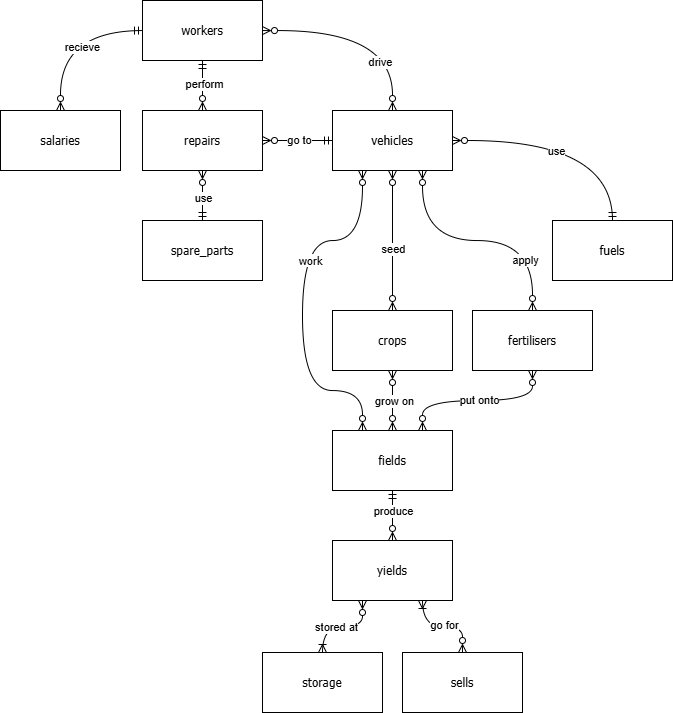

The diagram above was exported from draw.io. Its source (the exported page's mxGraphModel, read from the mxfile embedded in the PNG):
<mxGraphModel dx="1966" dy="1867" grid="1" gridSize="10" guides="1" tooltips="1" connect="1" arrows="1" fold="1" page="1" pageScale="1" pageWidth="827" pageHeight="1169" math="0" shadow="0">
  <root>
    <mxCell id="0" />
    <mxCell id="1" parent="0" />
    <mxCell id="f522goo3DIvCd_uPyNUg-7" edge="1" parent="1" source="f522goo3DIvCd_uPyNUg-1" style="edgeStyle=orthogonalEdgeStyle;rounded=0;orthogonalLoop=1;jettySize=auto;html=1;curved=1;startArrow=ERzeroToMany;startFill=0;endArrow=ERzeroToMany;endFill=0;exitX=0.5;exitY=1;exitDx=0;exitDy=0;" target="f522goo3DIvCd_uPyNUg-6">
      <mxGeometry relative="1" as="geometry" />
    </mxCell>
    <mxCell id="f522goo3DIvCd_uPyNUg-9" connectable="0" parent="f522goo3DIvCd_uPyNUg-7" style="edgeLabel;html=1;align=center;verticalAlign=middle;resizable=0;points=[];" value="seed" vertex="1">
      <mxGeometry relative="1" x="0.118" y="1" as="geometry">
        <mxPoint x="-1" as="offset" />
      </mxGeometry>
    </mxCell>
    <mxCell id="f522goo3DIvCd_uPyNUg-1" parent="1" style="rounded=0;whiteSpace=wrap;html=1;fontFamily=Tahoma;" value="vehicles" vertex="1">
      <mxGeometry height="60" width="120" x="310" y="-60" as="geometry" />
    </mxCell>
    <mxCell id="f522goo3DIvCd_uPyNUg-3" parent="1" style="rounded=0;whiteSpace=wrap;html=1;fontFamily=Tahoma;" value="fields" vertex="1">
      <mxGeometry height="60" width="120" x="310" y="260" as="geometry" />
    </mxCell>
    <mxCell id="f522goo3DIvCd_uPyNUg-4" edge="1" parent="1" source="f522goo3DIvCd_uPyNUg-1" style="rounded=0;orthogonalLoop=1;jettySize=auto;html=1;entryX=0.25;entryY=0;entryDx=0;entryDy=0;startArrow=ERzeroToMany;startFill=0;edgeStyle=orthogonalEdgeStyle;curved=1;fontFamily=Tahoma;endArrow=ERzeroToMany;endFill=0;exitX=0.25;exitY=1;exitDx=0;exitDy=0;" target="f522goo3DIvCd_uPyNUg-3">
      <mxGeometry relative="1" as="geometry">
        <Array as="points">
          <mxPoint x="340" y="70" />
          <mxPoint x="280" y="70" />
          <mxPoint x="280" y="220" />
          <mxPoint x="340" y="220" />
        </Array>
      </mxGeometry>
    </mxCell>
    <mxCell id="f522goo3DIvCd_uPyNUg-5" connectable="0" parent="f522goo3DIvCd_uPyNUg-4" style="edgeLabel;html=1;align=center;verticalAlign=middle;resizable=0;points=[];fontFamily=Tahoma;" value="work" vertex="1">
      <mxGeometry relative="1" x="-0.0114" y="-3" as="geometry">
        <mxPoint x="10" y="-39" as="offset" />
      </mxGeometry>
    </mxCell>
    <mxCell id="f522goo3DIvCd_uPyNUg-10" edge="1" parent="1" source="f522goo3DIvCd_uPyNUg-6" style="edgeStyle=orthogonalEdgeStyle;rounded=0;orthogonalLoop=1;jettySize=auto;html=1;entryX=0.5;entryY=0;entryDx=0;entryDy=0;startArrow=ERzeroToMany;startFill=0;endArrow=ERzeroToMany;endFill=0;curved=1;exitX=0.5;exitY=1;exitDx=0;exitDy=0;" target="f522goo3DIvCd_uPyNUg-3">
      <mxGeometry relative="1" as="geometry">
        <mxPoint x="320" y="290" as="targetPoint" />
      </mxGeometry>
    </mxCell>
    <mxCell id="f522goo3DIvCd_uPyNUg-11" connectable="0" parent="f522goo3DIvCd_uPyNUg-10" style="edgeLabel;html=1;align=center;verticalAlign=middle;resizable=0;points=[];" value="grow on" vertex="1">
      <mxGeometry relative="1" x="0.002" y="-3" as="geometry">
        <mxPoint x="4" as="offset" />
      </mxGeometry>
    </mxCell>
    <mxCell id="f522goo3DIvCd_uPyNUg-12" parent="1" style="rounded=0;whiteSpace=wrap;html=1;fontFamily=Tahoma;" value="fertilisers" vertex="1">
      <mxGeometry height="60" width="120" x="450" y="140" as="geometry" />
    </mxCell>
    <mxCell id="f522goo3DIvCd_uPyNUg-13" edge="1" parent="1" source="f522goo3DIvCd_uPyNUg-1" style="edgeStyle=orthogonalEdgeStyle;rounded=0;orthogonalLoop=1;jettySize=auto;html=1;curved=1;startArrow=ERzeroToMany;startFill=0;endArrow=ERzeroToMany;endFill=0;exitX=0.75;exitY=1;exitDx=0;exitDy=0;entryX=0.5;entryY=0;entryDx=0;entryDy=0;" target="f522goo3DIvCd_uPyNUg-12">
      <mxGeometry relative="1" as="geometry">
        <mxPoint x="490" y="140" as="sourcePoint" />
        <mxPoint x="540" y="240" as="targetPoint" />
      </mxGeometry>
    </mxCell>
    <mxCell id="f522goo3DIvCd_uPyNUg-28" connectable="0" parent="f522goo3DIvCd_uPyNUg-13" style="edgeLabel;html=1;align=center;verticalAlign=middle;resizable=0;points=[];" value="apply" vertex="1">
      <mxGeometry relative="1" x="0.428" y="-18" as="geometry">
        <mxPoint x="-6" y="1" as="offset" />
      </mxGeometry>
    </mxCell>
    <mxCell id="f522goo3DIvCd_uPyNUg-15" edge="1" parent="1" source="f522goo3DIvCd_uPyNUg-12" style="edgeStyle=orthogonalEdgeStyle;rounded=0;orthogonalLoop=1;jettySize=auto;html=1;entryX=0.75;entryY=0;entryDx=0;entryDy=0;startArrow=ERzeroToMany;startFill=0;endArrow=ERzeroToMany;endFill=0;curved=1;exitX=0.5;exitY=1;exitDx=0;exitDy=0;" target="f522goo3DIvCd_uPyNUg-3">
      <mxGeometry relative="1" as="geometry">
        <mxPoint x="464" y="290" as="sourcePoint" />
        <mxPoint x="414" y="370" as="targetPoint" />
      </mxGeometry>
    </mxCell>
    <mxCell id="f522goo3DIvCd_uPyNUg-16" connectable="0" parent="f522goo3DIvCd_uPyNUg-15" style="edgeLabel;html=1;align=center;verticalAlign=middle;resizable=0;points=[];" value="put onto" vertex="1">
      <mxGeometry relative="1" x="0.002" y="-3" as="geometry">
        <mxPoint x="1" y="2" as="offset" />
      </mxGeometry>
    </mxCell>
    <mxCell id="f522goo3DIvCd_uPyNUg-26" edge="1" parent="1" source="f522goo3DIvCd_uPyNUg-17" style="edgeStyle=orthogonalEdgeStyle;rounded=0;orthogonalLoop=1;jettySize=auto;html=1;curved=1;startArrow=ERzeroToMany;startFill=0;endArrow=ERmandOne;endFill=0;exitX=0.5;exitY=1;exitDx=0;exitDy=0;entryX=0.5;entryY=0;entryDx=0;entryDy=0;" target="f522goo3DIvCd_uPyNUg-23">
      <mxGeometry relative="1" as="geometry">
        <mxPoint x="110" y="125" as="sourcePoint" />
        <mxPoint x="110" y="215" as="targetPoint" />
      </mxGeometry>
    </mxCell>
    <mxCell id="f522goo3DIvCd_uPyNUg-27" connectable="0" parent="f522goo3DIvCd_uPyNUg-26" style="edgeLabel;html=1;align=center;verticalAlign=middle;resizable=0;points=[];" value="use" vertex="1">
      <mxGeometry relative="1" x="0.0689" y="3" as="geometry">
        <mxPoint x="-3" as="offset" />
      </mxGeometry>
    </mxCell>
    <mxCell id="f522goo3DIvCd_uPyNUg-17" parent="1" style="rounded=0;whiteSpace=wrap;html=1;fontFamily=Tahoma;" value="repairs" vertex="1">
      <mxGeometry height="60" width="120" x="120" y="-60" as="geometry" />
    </mxCell>
    <mxCell id="f522goo3DIvCd_uPyNUg-19" edge="1" parent="1" source="f522goo3DIvCd_uPyNUg-1" style="edgeStyle=orthogonalEdgeStyle;rounded=0;orthogonalLoop=1;jettySize=auto;html=1;curved=1;startArrow=ERmandOne;startFill=0;endArrow=ERzeroToMany;endFill=0;exitX=0;exitY=0.5;exitDx=0;exitDy=0;entryX=1;entryY=0.5;entryDx=0;entryDy=0;" target="f522goo3DIvCd_uPyNUg-17">
      <mxGeometry relative="1" as="geometry">
        <mxPoint x="430" y="160" as="sourcePoint" />
        <mxPoint x="480" y="260" as="targetPoint" />
      </mxGeometry>
    </mxCell>
    <mxCell id="f522goo3DIvCd_uPyNUg-20" connectable="0" parent="f522goo3DIvCd_uPyNUg-19" style="edgeLabel;html=1;align=center;verticalAlign=middle;resizable=0;points=[];" value="go to" vertex="1">
      <mxGeometry relative="1" x="0.118" y="1" as="geometry">
        <mxPoint x="5" y="-2" as="offset" />
      </mxGeometry>
    </mxCell>
    <mxCell id="f522goo3DIvCd_uPyNUg-23" parent="1" style="rounded=0;whiteSpace=wrap;html=1;fontFamily=Tahoma;" value="spare_parts" vertex="1">
      <mxGeometry height="60" width="120" x="120" y="50" as="geometry" />
    </mxCell>
    <mxCell id="f522goo3DIvCd_uPyNUg-25" edge="1" parent="1" source="f522goo3DIvCd_uPyNUg-23" style="edgeStyle=orthogonalEdgeStyle;rounded=0;orthogonalLoop=1;jettySize=auto;html=1;exitX=0.5;exitY=1;exitDx=0;exitDy=0;" target="f522goo3DIvCd_uPyNUg-23">
      <mxGeometry relative="1" as="geometry" />
    </mxCell>
    <mxCell id="f522goo3DIvCd_uPyNUg-30" edge="1" parent="1" source="f522goo3DIvCd_uPyNUg-29" style="edgeStyle=orthogonalEdgeStyle;rounded=0;orthogonalLoop=1;jettySize=auto;html=1;curved=1;startArrow=ERzeroToMany;startFill=0;endArrow=ERzeroToMany;endFill=0;" target="f522goo3DIvCd_uPyNUg-1">
      <mxGeometry relative="1" as="geometry" />
    </mxCell>
    <mxCell id="f522goo3DIvCd_uPyNUg-36" connectable="0" parent="f522goo3DIvCd_uPyNUg-30" style="edgeLabel;html=1;align=center;verticalAlign=middle;resizable=0;points=[];" value="drive" vertex="1">
      <mxGeometry relative="1" x="0.1986" y="-14" as="geometry">
        <mxPoint x="-8" y="17" as="offset" />
      </mxGeometry>
    </mxCell>
    <mxCell id="f522goo3DIvCd_uPyNUg-33" edge="1" parent="1" source="f522goo3DIvCd_uPyNUg-29" style="edgeStyle=orthogonalEdgeStyle;rounded=0;orthogonalLoop=1;jettySize=auto;html=1;entryX=0.5;entryY=0;entryDx=0;entryDy=0;curved=1;startArrow=ERmandOne;startFill=0;endArrow=ERzeroToMany;endFill=0;" target="f522goo3DIvCd_uPyNUg-32">
      <mxGeometry relative="1" as="geometry" />
    </mxCell>
    <mxCell id="f522goo3DIvCd_uPyNUg-37" connectable="0" parent="f522goo3DIvCd_uPyNUg-33" style="edgeLabel;html=1;align=center;verticalAlign=middle;resizable=0;points=[];" value="recieve" vertex="1">
      <mxGeometry relative="1" x="0.0199" y="4" as="geometry">
        <mxPoint x="17" y="16" as="offset" />
      </mxGeometry>
    </mxCell>
    <mxCell id="f522goo3DIvCd_uPyNUg-29" parent="1" style="rounded=0;whiteSpace=wrap;html=1;fontFamily=Tahoma;" value="workers" vertex="1">
      <mxGeometry height="60" width="120" x="120" y="-170" as="geometry" />
    </mxCell>
    <mxCell id="f522goo3DIvCd_uPyNUg-31" edge="1" parent="1" source="f522goo3DIvCd_uPyNUg-29" style="rounded=0;orthogonalLoop=1;jettySize=auto;html=1;entryX=0.5;entryY=0;entryDx=0;entryDy=0;startArrow=ERmandOne;startFill=0;endArrow=ERzeroToMany;endFill=0;" target="f522goo3DIvCd_uPyNUg-17">
      <mxGeometry relative="1" as="geometry" />
    </mxCell>
    <mxCell id="f522goo3DIvCd_uPyNUg-35" connectable="0" parent="f522goo3DIvCd_uPyNUg-31" style="edgeLabel;html=1;align=center;verticalAlign=middle;resizable=0;points=[];" value="perform" vertex="1">
      <mxGeometry relative="1" x="-0.0451" y="1" as="geometry">
        <mxPoint as="offset" />
      </mxGeometry>
    </mxCell>
    <mxCell id="f522goo3DIvCd_uPyNUg-32" parent="1" style="rounded=0;whiteSpace=wrap;html=1;fontFamily=Tahoma;" value="salaries" vertex="1">
      <mxGeometry height="60" width="120" x="-22" y="-60" as="geometry" />
    </mxCell>
    <mxCell id="f522goo3DIvCd_uPyNUg-41" edge="1" parent="1" source="f522goo3DIvCd_uPyNUg-38" style="edgeStyle=orthogonalEdgeStyle;rounded=0;orthogonalLoop=1;jettySize=auto;html=1;curved=1;startArrow=ERzeroToMany;startFill=0;endArrow=ERmandOne;endFill=0;" target="f522goo3DIvCd_uPyNUg-3" value="">
      <mxGeometry relative="1" as="geometry" />
    </mxCell>
    <mxCell id="f522goo3DIvCd_uPyNUg-42" connectable="0" parent="f522goo3DIvCd_uPyNUg-41" style="edgeLabel;html=1;align=center;verticalAlign=middle;resizable=0;points=[];" value="produce" vertex="1">
      <mxGeometry relative="1" x="0.0933" y="-3" as="geometry">
        <mxPoint x="-3" y="-3" as="offset" />
      </mxGeometry>
    </mxCell>
    <mxCell id="f522goo3DIvCd_uPyNUg-38" parent="1" style="rounded=0;whiteSpace=wrap;html=1;fontFamily=Tahoma;" value="yields" vertex="1">
      <mxGeometry height="60" width="120" x="310" y="370" as="geometry" />
    </mxCell>
    <mxCell id="1IoRt0Lr-c-clF2UVU0p-3" edge="1" parent="1" source="1IoRt0Lr-c-clF2UVU0p-2" style="edgeStyle=orthogonalEdgeStyle;rounded=0;orthogonalLoop=1;jettySize=auto;html=1;curved=1;startArrow=ERoneToMany;startFill=0;endArrow=ERzeroToMany;endFill=0;entryX=0.25;entryY=1;entryDx=0;entryDy=0;exitX=0.5;exitY=0;exitDx=0;exitDy=0;" target="f522goo3DIvCd_uPyNUg-38">
      <mxGeometry relative="1" as="geometry">
        <mxPoint x="440" y="390" as="targetPoint" />
      </mxGeometry>
    </mxCell>
    <mxCell id="1IoRt0Lr-c-clF2UVU0p-17" connectable="0" parent="1IoRt0Lr-c-clF2UVU0p-3" style="edgeLabel;html=1;align=center;verticalAlign=middle;resizable=0;points=[];" value="stored at" vertex="1">
      <mxGeometry relative="1" x="-0.1627" y="-1" as="geometry">
        <mxPoint x="1" y="-1" as="offset" />
      </mxGeometry>
    </mxCell>
    <mxCell id="1IoRt0Lr-c-clF2UVU0p-7" edge="1" parent="1" source="f522goo3DIvCd_uPyNUg-38" style="edgeStyle=orthogonalEdgeStyle;rounded=0;orthogonalLoop=1;jettySize=auto;html=1;entryX=0.5;entryY=0;entryDx=0;entryDy=0;startArrow=ERoneToMany;startFill=0;curved=1;endArrow=ERzeroToMany;endFill=0;exitX=0.75;exitY=1;exitDx=0;exitDy=0;" target="1IoRt0Lr-c-clF2UVU0p-6">
      <mxGeometry relative="1" as="geometry">
        <mxPoint x="480" y="440" as="sourcePoint" />
      </mxGeometry>
    </mxCell>
    <mxCell id="1IoRt0Lr-c-clF2UVU0p-18" connectable="0" parent="1IoRt0Lr-c-clF2UVU0p-7" style="edgeLabel;html=1;align=center;verticalAlign=middle;resizable=0;points=[];" value="go for" vertex="1">
      <mxGeometry relative="1" x="0.0507" y="6" as="geometry">
        <mxPoint x="-1" y="4" as="offset" />
      </mxGeometry>
    </mxCell>
    <mxCell id="1IoRt0Lr-c-clF2UVU0p-2" parent="1" style="rounded=0;whiteSpace=wrap;html=1;fontFamily=Tahoma;" value="storage" vertex="1">
      <mxGeometry height="60" width="120" x="240" y="482" as="geometry" />
    </mxCell>
    <mxCell id="1IoRt0Lr-c-clF2UVU0p-5" edge="1" parent="1" source="1IoRt0Lr-c-clF2UVU0p-4" style="edgeStyle=orthogonalEdgeStyle;rounded=0;orthogonalLoop=1;jettySize=auto;html=1;entryX=1;entryY=0.5;entryDx=0;entryDy=0;curved=1;startArrow=ERmandOne;startFill=0;endArrow=ERzeroToMany;endFill=0;exitX=0.5;exitY=0;exitDx=0;exitDy=0;" target="f522goo3DIvCd_uPyNUg-1">
      <mxGeometry relative="1" as="geometry" />
    </mxCell>
    <mxCell id="1IoRt0Lr-c-clF2UVU0p-16" connectable="0" parent="1IoRt0Lr-c-clF2UVU0p-5" style="edgeLabel;html=1;align=center;verticalAlign=middle;resizable=0;points=[];" value="use" vertex="1">
      <mxGeometry relative="1" x="0.062" y="2" as="geometry">
        <mxPoint x="-9" y="8" as="offset" />
      </mxGeometry>
    </mxCell>
    <mxCell id="1IoRt0Lr-c-clF2UVU0p-4" parent="1" style="rounded=0;whiteSpace=wrap;html=1;fontFamily=Tahoma;" value="fuels" vertex="1">
      <mxGeometry height="60" width="120" x="530" y="50" as="geometry" />
    </mxCell>
    <mxCell id="1IoRt0Lr-c-clF2UVU0p-6" parent="1" style="rounded=0;whiteSpace=wrap;html=1;fontFamily=Tahoma;" value="sells" vertex="1">
      <mxGeometry height="60" width="120" x="380" y="482" as="geometry" />
    </mxCell>
    <mxCell id="f522goo3DIvCd_uPyNUg-6" parent="1" style="rounded=0;whiteSpace=wrap;html=1;fontFamily=Tahoma;" value="crops" vertex="1">
      <mxGeometry height="60" width="120" x="310" y="140" as="geometry" />
    </mxCell>
  </root>
</mxGraphModel>